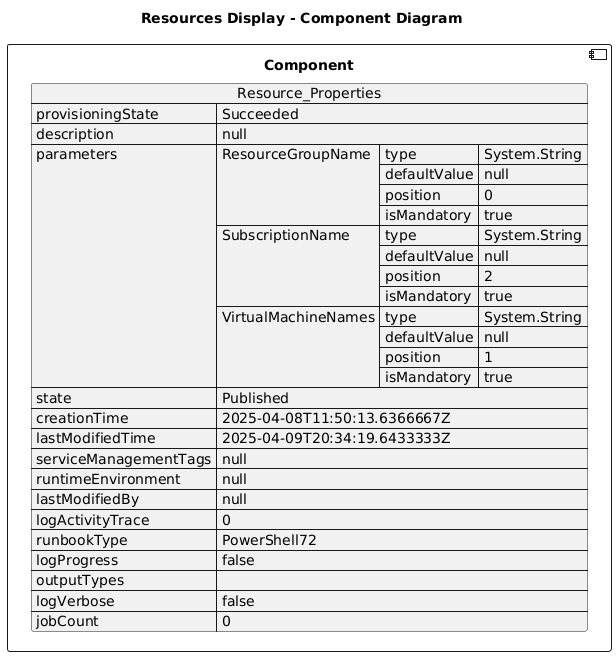

The diagram above was rendered by PlantUML. Its source (embedded in the PNG):
@startuml

title Resources Display - Component Diagram

component Component {

json  Resource_Properties {
  "provisioningState": "Succeeded",
  "description": null,
  "parameters": {
    "ResourceGroupName": {
      "type": "System.String",
      "defaultValue": null,
      "position": 0,
      "isMandatory": true
    },
    "SubscriptionName": {
      "type": "System.String",
      "defaultValue": null,
      "position": 2,
      "isMandatory": true
    },
    "VirtualMachineNames": {
      "type": "System.String",
      "defaultValue": null,
      "position": 1,
      "isMandatory": true
    }
  },
  "state": "Published",
  "creationTime": "2025-04-08T11:50:13.6366667Z",
  "lastModifiedTime": "2025-04-09T20:34:19.6433333Z",
  "serviceManagementTags": null,
  "runtimeEnvironment": null,
  "lastModifiedBy": null,
  "logActivityTrace": 0,
  "runbookType": "PowerShell72",
  "logProgress": false,
  "outputTypes": [],
  "logVerbose": false,
  "jobCount": 0
}
}
@enduml